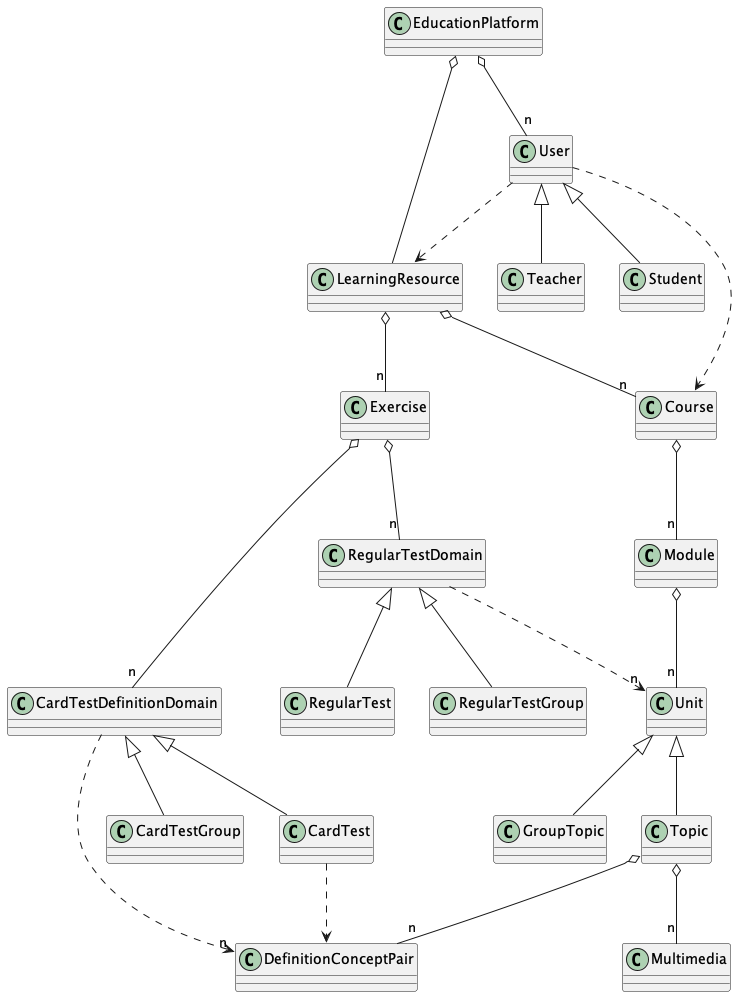

The diagram above was rendered by PlantUML. Its source (embedded in the PNG):
@startuml
class Course
class Module
class Unit
class Topic
class GroupTopic
class Multimedia

Course o--"n" Module
Module o--"n" Unit
Unit <|-- Topic
Unit <|-- GroupTopic
Topic o-- "n" DefinitionConceptPair
Topic o-- "n" Multimedia

class LearningResource
class Exercise
class CardTestDefinitionDomain
class CardTestGroup
class CardTest
class RegularTestDomain
class RegularTestGroup
class RegularTest

LearningResource o-- "n" Course
LearningResource o-- "n" Exercise
Exercise o-- "n" CardTestDefinitionDomain
CardTestDefinitionDomain ..>"n" DefinitionConceptPair
CardTestDefinitionDomain <|-- CardTestGroup
CardTestDefinitionDomain <|-- CardTest
Exercise o-- "n" RegularTestDomain
RegularTestDomain ..>"n" Unit
RegularTestDomain <|-- RegularTestGroup
RegularTestDomain <|-- RegularTest

class EducationPlatform
class User
class Teacher
class Student

EducationPlatform o-- "n" User
User <|-- Teacher
User <|-- Student
EducationPlatform o-- LearningResource

User ..> LearningResource
User ..> Course

CardTest ..> DefinitionConceptPair
@enduml